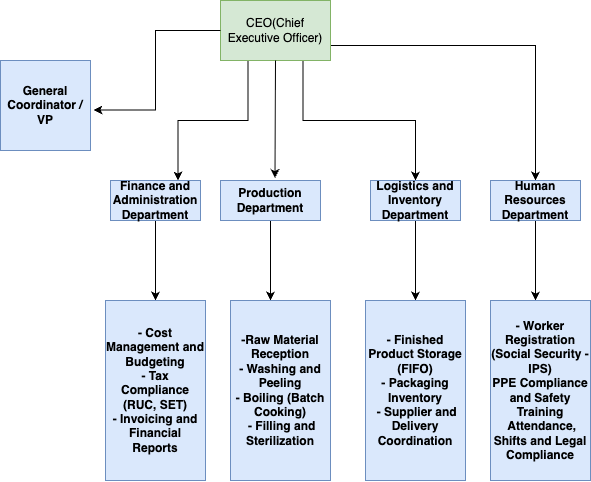

The diagram above was exported from draw.io. Its source (the exported page's mxGraphModel, read from the mxfile embedded in the PNG):
<mxGraphModel dx="1013" dy="653" grid="1" gridSize="10" guides="1" tooltips="1" connect="1" arrows="1" fold="1" page="1" pageScale="1" pageWidth="850" pageHeight="1100" math="0" shadow="0">
  <root>
    <mxCell id="0" />
    <mxCell id="1" parent="0" />
    <mxCell id="Q6oAmHL27UJHbprLm61I-14" style="edgeStyle=orthogonalEdgeStyle;rounded=0;orthogonalLoop=1;jettySize=auto;html=1;exitX=0.75;exitY=1;exitDx=0;exitDy=0;entryX=0.5;entryY=0;entryDx=0;entryDy=0;" parent="1" source="Q6oAmHL27UJHbprLm61I-1" target="Q6oAmHL27UJHbprLm61I-3" edge="1">
      <mxGeometry relative="1" as="geometry" />
    </mxCell>
    <mxCell id="Q6oAmHL27UJHbprLm61I-16" style="edgeStyle=orthogonalEdgeStyle;rounded=0;orthogonalLoop=1;jettySize=auto;html=1;exitX=0.25;exitY=1;exitDx=0;exitDy=0;entryX=0.75;entryY=0;entryDx=0;entryDy=0;" parent="1" source="Q6oAmHL27UJHbprLm61I-1" target="Q6oAmHL27UJHbprLm61I-15" edge="1">
      <mxGeometry relative="1" as="geometry" />
    </mxCell>
    <mxCell id="Q6oAmHL27UJHbprLm61I-19" style="edgeStyle=orthogonalEdgeStyle;rounded=0;orthogonalLoop=1;jettySize=auto;html=1;exitX=1;exitY=0.75;exitDx=0;exitDy=0;entryX=0.5;entryY=0;entryDx=0;entryDy=0;" parent="1" source="Q6oAmHL27UJHbprLm61I-1" target="Q6oAmHL27UJHbprLm61I-17" edge="1">
      <mxGeometry relative="1" as="geometry" />
    </mxCell>
    <mxCell id="Q6oAmHL27UJHbprLm61I-1" value="CEO(Chief Executive Officer)" style="rounded=0;whiteSpace=wrap;html=1;fillColor=#d5e8d4;strokeColor=#82b366;" parent="1" vertex="1">
      <mxGeometry x="330" y="60" width="110" height="60" as="geometry" />
    </mxCell>
    <mxCell id="Q6oAmHL27UJHbprLm61I-26" style="edgeStyle=orthogonalEdgeStyle;rounded=0;orthogonalLoop=1;jettySize=auto;html=1;exitX=0.5;exitY=1;exitDx=0;exitDy=0;" parent="1" source="Q6oAmHL27UJHbprLm61I-2" edge="1">
      <mxGeometry relative="1" as="geometry">
        <mxPoint x="380" y="360" as="targetPoint" />
      </mxGeometry>
    </mxCell>
    <mxCell id="Q6oAmHL27UJHbprLm61I-2" value="Production Department" style="rounded=0;whiteSpace=wrap;html=1;fontStyle=1;fillColor=#dae8fc;strokeColor=#6c8ebf;" parent="1" vertex="1">
      <mxGeometry x="330" y="240" width="100" height="40" as="geometry" />
    </mxCell>
    <mxCell id="Q6oAmHL27UJHbprLm61I-27" style="edgeStyle=orthogonalEdgeStyle;rounded=0;orthogonalLoop=1;jettySize=auto;html=1;exitX=0.5;exitY=1;exitDx=0;exitDy=0;" parent="1" source="Q6oAmHL27UJHbprLm61I-3" edge="1">
      <mxGeometry relative="1" as="geometry">
        <mxPoint x="525" y="360" as="targetPoint" />
      </mxGeometry>
    </mxCell>
    <mxCell id="Q6oAmHL27UJHbprLm61I-3" value="&lt;b&gt;Logistics and Inventory Department&lt;/b&gt;" style="rounded=0;whiteSpace=wrap;html=1;fillColor=#dae8fc;strokeColor=#6c8ebf;" parent="1" vertex="1">
      <mxGeometry x="480" y="240" width="90" height="40" as="geometry" />
    </mxCell>
    <mxCell id="Q6oAmHL27UJHbprLm61I-4" value="&lt;b&gt;General Coordinator / VP&lt;/b&gt;" style="rounded=0;whiteSpace=wrap;html=1;fillColor=#dae8fc;strokeColor=#6c8ebf;" parent="1" vertex="1">
      <mxGeometry x="110" y="120" width="90" height="90" as="geometry" />
    </mxCell>
    <mxCell id="Q6oAmHL27UJHbprLm61I-8" value="" style="endArrow=classic;html=1;rounded=0;exitX=0.5;exitY=1;exitDx=0;exitDy=0;entryX=0.545;entryY=-0.062;entryDx=0;entryDy=0;entryPerimeter=0;" parent="1" source="Q6oAmHL27UJHbprLm61I-1" target="Q6oAmHL27UJHbprLm61I-2" edge="1">
      <mxGeometry width="50" height="50" relative="1" as="geometry">
        <mxPoint x="384.5" y="140" as="sourcePoint" />
        <mxPoint x="384.5" y="220" as="targetPoint" />
      </mxGeometry>
    </mxCell>
    <mxCell id="Q6oAmHL27UJHbprLm61I-25" style="edgeStyle=orthogonalEdgeStyle;rounded=0;orthogonalLoop=1;jettySize=auto;html=1;exitX=0.5;exitY=1;exitDx=0;exitDy=0;" parent="1" source="Q6oAmHL27UJHbprLm61I-15" edge="1">
      <mxGeometry relative="1" as="geometry">
        <mxPoint x="265" y="360" as="targetPoint" />
      </mxGeometry>
    </mxCell>
    <mxCell id="Q6oAmHL27UJHbprLm61I-15" value="&lt;b&gt;Finance and Administration Department&lt;/b&gt;" style="rounded=0;whiteSpace=wrap;html=1;fillColor=#dae8fc;strokeColor=#6c8ebf;" parent="1" vertex="1">
      <mxGeometry x="220" y="240" width="90" height="40" as="geometry" />
    </mxCell>
    <mxCell id="Q6oAmHL27UJHbprLm61I-29" style="edgeStyle=orthogonalEdgeStyle;rounded=0;orthogonalLoop=1;jettySize=auto;html=1;exitX=0.5;exitY=1;exitDx=0;exitDy=0;" parent="1" source="Q6oAmHL27UJHbprLm61I-17" edge="1">
      <mxGeometry relative="1" as="geometry">
        <mxPoint x="645" y="360" as="targetPoint" />
      </mxGeometry>
    </mxCell>
    <mxCell id="Q6oAmHL27UJHbprLm61I-17" value="&lt;b&gt;Human Resources Department&lt;/b&gt;" style="rounded=0;whiteSpace=wrap;html=1;fillColor=#dae8fc;strokeColor=#6c8ebf;" parent="1" vertex="1">
      <mxGeometry x="600" y="240" width="90" height="40" as="geometry" />
    </mxCell>
    <mxCell id="Q6oAmHL27UJHbprLm61I-20" style="edgeStyle=orthogonalEdgeStyle;rounded=0;orthogonalLoop=1;jettySize=auto;html=1;exitX=0;exitY=0.5;exitDx=0;exitDy=0;entryX=1.033;entryY=0.55;entryDx=0;entryDy=0;entryPerimeter=0;" parent="1" source="Q6oAmHL27UJHbprLm61I-1" target="Q6oAmHL27UJHbprLm61I-4" edge="1">
      <mxGeometry relative="1" as="geometry" />
    </mxCell>
    <mxCell id="Q6oAmHL27UJHbprLm61I-31" value="&lt;div&gt;&lt;b&gt;- Cost Management and Budgeting&lt;/b&gt;&lt;/div&gt;&lt;div&gt;&lt;b&gt;- Tax Compliance (RUC, SET)&lt;/b&gt;&lt;/div&gt;&lt;div&gt;&lt;b&gt;- Invoicing and Financial Reports&lt;/b&gt;&lt;/div&gt;" style="rounded=0;whiteSpace=wrap;html=1;fillColor=#dae8fc;strokeColor=#6c8ebf;" parent="1" vertex="1">
      <mxGeometry x="215" y="360" width="100" height="180" as="geometry" />
    </mxCell>
    <mxCell id="Q6oAmHL27UJHbprLm61I-32" value="&lt;div&gt;&lt;b&gt;-Raw Material Reception&lt;/b&gt;&lt;/div&gt;&lt;div&gt;&lt;b&gt;- Washing and Peeling&lt;/b&gt;&lt;/div&gt;&lt;div&gt;&lt;b&gt;- Boiling (Batch Cooking)&lt;/b&gt;&lt;/div&gt;&lt;div&gt;&lt;b&gt;&amp;nbsp;- Filling and Sterilization&lt;/b&gt;&lt;/div&gt;" style="rounded=0;whiteSpace=wrap;html=1;fillColor=#dae8fc;strokeColor=#6c8ebf;" parent="1" vertex="1">
      <mxGeometry x="340" y="360" width="100" height="180" as="geometry" />
    </mxCell>
    <mxCell id="Q6oAmHL27UJHbprLm61I-33" value="&lt;div&gt;&lt;b&gt;- Finished Product Storage (FIFO)&lt;/b&gt;&lt;/div&gt;&lt;div&gt;&lt;b&gt;- Packaging Inventory&lt;/b&gt;&lt;/div&gt;&lt;div&gt;&lt;b&gt;&amp;nbsp;- Supplier and Delivery Coordination&lt;/b&gt;&lt;/div&gt;" style="rounded=0;whiteSpace=wrap;html=1;fillColor=#dae8fc;strokeColor=#6c8ebf;" parent="1" vertex="1">
      <mxGeometry x="475" y="360" width="100" height="180" as="geometry" />
    </mxCell>
    <mxCell id="Q6oAmHL27UJHbprLm61I-34" value="&lt;div&gt;&lt;b&gt;- Worker Registration (Social Security - IPS)&lt;/b&gt;&lt;/div&gt;&lt;div&gt;&lt;b&gt;PPE Compliance and Safety Training&lt;/b&gt;&lt;/div&gt;&lt;div&gt;&lt;b&gt;&amp;nbsp;Attendance, Shifts and Legal Compliance&lt;/b&gt;&lt;/div&gt;" style="rounded=0;whiteSpace=wrap;html=1;fillColor=#dae8fc;strokeColor=#6c8ebf;" parent="1" vertex="1">
      <mxGeometry x="600" y="360" width="100" height="180" as="geometry" />
    </mxCell>
  </root>
</mxGraphModel>